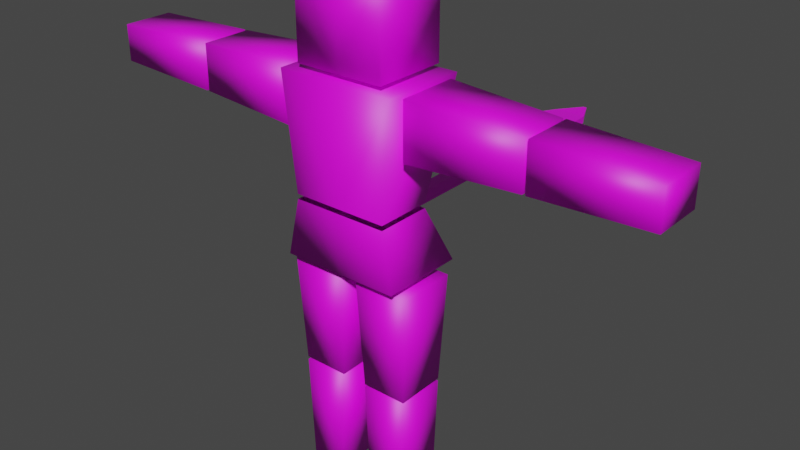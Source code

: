 # Source: 2_towa.blend  (saved by Blender 4.1.23; exported with 4.5.12 LTS)
import bpy
from mathutils import Matrix  # noqa: F401  (used for matrix-valued properties, if any)

bpy.ops.wm.read_factory_settings(use_empty=True)
scene = bpy.context.scene
scene.name = 'Scene'

# ---- collections
col_collection = bpy.data.collections.new('Collection'); scene.collection.children.link(col_collection)

# ---- images (referenced by path relative to the original .blend; pixels are not part of the script)
import os
ASSET_DIR = os.environ.get("B2B_ASSET_DIR", "")  # directory of the original .blend (textures are referenced by path, not embedded)
HERE = os.path.dirname(os.path.abspath(__file__))  # packed textures are extracted next to this script under _unpacked/

def load_image(name, relpath, width, height, colorspace="sRGB"):
    """Load a texture the original file referenced (path relative to the .blend, or extracted next to this script)."""
    p = next((c for c in (os.path.join(HERE, relpath), os.path.join(ASSET_DIR, relpath)) if relpath and os.path.exists(c)), "")
    if p:
        img = bpy.data.images.load(p, check_existing=True)
        img.name = name
    else:  # same state as the original file: an image datablock whose file is absent (Cycles renders it pink)
        img = bpy.data.images.new(name, width, height)
        img.source = "FILE"
        img.filepath = "//" + (relpath or name)
    img.colorspace_settings.name = colorspace
    return img
img_tmp_tex = load_image('tmp_tex', 'textures/tmp_tex.png', 1024, 1024, 'sRGB')

# ---- materials (node trees are filled in below, after node groups)
mat_material_001 = bpy.data.materials.new('Material.001')
mat_material_001.use_transparent_shadow = False

# ---- material node trees
mat_material_001.use_nodes = True; mat_material_001.node_tree.nodes.clear()
_N = mat_material_001.node_tree.nodes; _L = mat_material_001.node_tree.links
n0 = _N.new('ShaderNodeBsdfPrincipled'); n0.name = 'Principled BSDF'; n0.location = (10, 300)
n1 = _N.new('ShaderNodeOutputMaterial'); n1.name = 'Material Output'; n1.location = (300, 300)
n2 = _N.new('ShaderNodeTexImage'); n2.name = 'Image Texture'; n2.location = (-475, 316)
n2.image = img_tmp_tex
_L.new(n0.outputs[0], n1.inputs[0])
_L.new(n2.outputs[0], n0.inputs[0])
n1.is_active_output = True

# ---- world
world_world = bpy.data.worlds.new('World'); scene.world = world_world
world_world.use_nodes = True; world_world.node_tree.nodes.clear()
_N = world_world.node_tree.nodes; _L = world_world.node_tree.links
n0 = _N.new('ShaderNodeOutputWorld'); n0.name = 'World Output'; n0.location = (300, 300)
n1 = _N.new('ShaderNodeBackground'); n1.name = 'Background'; n1.location = (10, 300)
n1.inputs[0].default_value = (0.05088, 0.05088, 0.05088, 1.0)
_L.new(n1.outputs[0], n0.inputs[0])
n0.is_active_output = True
world_world.color = (0.05088, 0.05088, 0.05088)
world_world.use_sun_shadow = False
world_world.sun_shadow_jitter_overblur = 0.0

# ---- meshes
me_plane = bpy.data.meshes.new('Plane')
me_plane.from_pydata([(0.1755, -0.145, 1.623), (0.1755, -0.145, 1.979), (0.0, -0.145, 1.623), (0.0, -0.145, 1.979), (0.2332, -0.1665, 1.601), (0.0, -0.1665, 1.601), (0.2332, -0.1665, 0.9141), (0.0, -0.1665, 0.9141), (0.0, -0.1585, 1.157), (0.1888, -0.1585, 1.138), (0.249, -0.1196, 0.8796), (0.03376, -0.1196, 0.8796), (0.2126, -0.09999, 0.002333), (0.07015, -0.09999, 0.002333), (0.1755, 0.145, 1.979), (0.1755, 0.145, 1.623), (0.05218, -0.1011, 0.4353), (0.05173, -0.1011, 0.4466), (0.231, -0.1011, 0.4466), (0.2306, -0.1011, 0.4353), (0.0, 0.145, 1.623), (0.0, 0.145, 1.979), (0.2332, 0.1665, 1.601), (0.0, 0.1665, 1.601), (0.2332, 0.1665, 0.9141), (0.0, 0.1665, 0.9141), (0.0, 0.06311, 1.157), (0.1888, 0.06311, 1.138), (0.249, 0.1196, 0.879), (0.03376, 0.1196, 0.879), (0.2126, 0.1, 0.002833), (0.07015, 0.1, 0.002833), (0.05218, 0.09893, 0.4358), (0.05173, 0.09892, 0.4461), (0.231, 0.09892, 0.4461), (0.2306, 0.09893, 0.4358), (0.2442, -0.1196, 1.593), (0.2442, -0.1196, 1.378), (1.121, -0.1, 1.557), (1.121, -0.1, 1.414), (0.688, -0.1, 1.396), (0.6772, -0.1, 1.396), (0.6772, -0.1, 1.575), (0.688, -0.1, 1.575), (0.2442, 0.1196, 1.593), (0.2442, 0.1196, 1.378), (1.121, 0.1, 1.557), (1.121, 0.1, 1.414), (0.688, 0.1, 1.396), (0.6772, 0.1, 1.396), (0.6772, 0.1, 1.575), (0.688, 0.1, 1.575), (0.0, -0.1585, 1.138), (0.1888, -0.1585, 1.157), (0.0, 0.06311, 1.138), (0.1888, 0.06311, 1.157), (-0.1755, -0.145, 1.623), (-0.1755, -0.145, 1.979), (-0.2332, -0.1665, 1.601), (-0.2332, -0.1665, 0.9141), (-0.1888, -0.1585, 1.138), (-0.249, -0.1196, 0.8796), (-0.03376, -0.1196, 0.8796), (-0.2126, -0.09999, 0.002333), (-0.07015, -0.09999, 0.002333), (-0.1755, 0.145, 1.979), (-0.1755, 0.145, 1.623), (-0.05218, -0.1011, 0.4353), (-0.05173, -0.1011, 0.4466), (-0.231, -0.1011, 0.4466), (-0.2306, -0.1011, 0.4353), (-0.2332, 0.1665, 1.601), (-0.2332, 0.1665, 0.9141), (-0.1888, 0.06311, 1.138), (-0.249, 0.1196, 0.879), (-0.03376, 0.1196, 0.879), (-0.2126, 0.1, 0.002833), (-0.07015, 0.1, 0.002833), (-0.05218, 0.09893, 0.4358), (-0.05173, 0.09892, 0.4461), (-0.231, 0.09892, 0.4461), (-0.2306, 0.09893, 0.4358), (-0.2442, -0.1196, 1.593), (-0.2442, -0.1196, 1.378), (-1.121, -0.1, 1.557), (-1.121, -0.1, 1.414), (-0.688, -0.1, 1.396), (-0.6772, -0.1, 1.396), (-0.6772, -0.1, 1.575), (-0.688, -0.1, 1.575), (-0.2442, 0.1196, 1.593), (-0.2442, 0.1196, 1.378), (-1.121, 0.1, 1.557), (-1.121, 0.1, 1.414), (-0.688, 0.1, 1.396), (-0.6772, 0.1, 1.396), (-0.6772, 0.1, 1.575), (-0.688, 0.1, 1.575), (-0.1888, -0.1585, 1.157), (-0.1888, 0.06311, 1.157), (-0.02541, 0.08797, 1.027), (0.02541, 0.08797, 1.027), (-0.02541, 0.08797, 1.077), (0.02541, 0.08797, 1.077), (-0.02541, 1.088, 1.027), (0.02541, 1.088, 1.027), (-0.02541, 1.088, 1.077), (0.02541, 1.088, 1.077), (-0.0984, 1.133, 1.016), (0.0984, 1.133, 1.016), (-0.0984, 1.133, 1.088), (0.0984, 1.133, 1.088), (-0.06738, 1.284, 1.038), (0.06738, 1.284, 1.038), (-0.06738, 1.284, 1.066), (0.06738, 1.284, 1.066), (-0.007601, 1.407, 1.049), (0.007601, 1.407, 1.049), (-0.007601, 1.407, 1.055), (0.007601, 1.407, 1.055), (-0.02541, 0.338, 1.077), (-0.02541, 0.588, 1.077), (-0.02541, 0.838, 1.077), (0.02541, 0.838, 1.077), (0.02541, 0.588, 1.077), (0.02541, 0.338, 1.077), (0.02541, 0.338, 1.027), (0.02541, 0.588, 1.027), (0.02541, 0.838, 1.027), (-0.02541, 0.838, 1.027), (-0.02541, 0.588, 1.027), (-0.02541, 0.338, 1.027)], [], [(2, 0, 1, 3), (9, 52, 7, 6), (4, 5, 8, 53), (10, 11, 17, 18), (27, 24, 25, 54), (20, 21, 14, 15), (19, 16, 13, 12), (22, 55, 26, 23), (28, 34, 33, 29), (35, 30, 31, 32), (10, 28, 29, 11), (4, 22, 23, 5), (19, 35, 32, 16), (13, 31, 30, 12), (7, 25, 24, 6), (17, 33, 34, 18), (53, 55, 22, 4), (12, 30, 35, 19), (2, 20, 15, 0), (16, 32, 31, 13), (0, 15, 14, 1), (6, 24, 27, 9), (18, 34, 28, 10), (1, 14, 21, 3), (11, 29, 33, 17), (36, 37, 41, 42), (43, 40, 39, 38), (44, 50, 49, 45), (51, 46, 47, 48), (36, 44, 45, 37), (43, 51, 48, 40), (39, 47, 46, 38), (41, 49, 50, 42), (38, 46, 51, 43), (40, 48, 47, 39), (42, 50, 44, 36), (37, 45, 49, 41), (2, 3, 57, 56), (60, 59, 7, 52), (58, 98, 8, 5), (61, 69, 68, 62), (73, 54, 25, 72), (20, 66, 65, 21), (70, 63, 64, 67), (71, 23, 26, 99), (74, 75, 79, 80), (81, 78, 77, 76), (61, 62, 75, 74), (58, 5, 23, 71), (70, 67, 78, 81), (64, 63, 76, 77), (7, 59, 72, 25), (68, 69, 80, 79), (98, 58, 71, 99), (63, 70, 81, 76), (2, 56, 66, 20), (67, 64, 77, 78), (56, 57, 65, 66), (59, 60, 73, 72), (69, 61, 74, 80), (57, 3, 21, 65), (62, 68, 79, 75), (82, 88, 87, 83), (89, 84, 85, 86), (90, 91, 95, 96), (97, 94, 93, 92), (82, 83, 91, 90), (89, 86, 94, 97), (85, 84, 92, 93), (87, 88, 96, 95), (84, 89, 97, 92), (86, 85, 93, 94), (88, 82, 90, 96), (83, 87, 95, 91), (104, 108, 109, 105), (107, 111, 110, 106), (123, 107, 106, 122), (129, 104, 105, 128), (128, 105, 107, 123), (122, 106, 104, 129), (105, 109, 111, 107), (106, 110, 108, 104), (109, 113, 115, 111), (110, 114, 112, 108), (111, 115, 114, 110), (108, 112, 113, 109), (114, 118, 116, 112), (115, 119, 118, 114), (112, 116, 117, 113), (113, 117, 119, 115), (118, 119, 117, 116), (102, 120, 131, 100), (120, 121, 130, 131), (121, 122, 129, 130), (101, 126, 125, 103), (126, 127, 124, 125), (127, 128, 123, 124), (100, 131, 126, 101), (131, 130, 127, 126), (130, 129, 128, 127), (103, 125, 120, 102), (125, 124, 121, 120), (124, 123, 122, 121)])
me_plane.polygons.foreach_set('use_smooth', [1, 1, 1, 1, 1, 1, 1, 1, 1, 1, 1, 1, 1, 1, 1, 1, 1, 1, 1, 1, 1, 1, 1, 1, 1, 1, 1, 1, 1, 1, 1, 1, 1, 1, 1, 1, 1, 1, 1, 1, 1, 1, 1, 1, 1, 1, 1, 1, 1, 1, 1, 1, 1, 1, 1, 1, 1, 1, 1, 1, 1, 1, 1, 1, 1, 1, 1, 1, 1, 1, 1, 1, 1, 1, 0, 0, 0, 0, 0, 0, 0, 0, 0, 0, 0, 0, 0, 0, 0, 0, 0, 0, 0, 0, 0, 0, 0, 0, 0, 0, 0, 0, 0])
_uv = me_plane.uv_layers.new(name='UVMap')
_uv.uv.foreach_set('vector', [0.4614, 0.4818, 0.3957, 0.4818, 0.3957, 0.3488, 0.4614, 0.3488, 0.5219, 0.1578, 0.5219, 0.0872, 0.6055, 0.0872, 0.6055, 0.1744, 0.1468, 0.1744, 0.1468, 0.0872, 0.313, 0.0872, 0.313, 0.1578, 0.6949, 6.124e-09, 0.7754, -9.124e-10, 0.7687, 0.162, 0.7016, 0.162, 0.4375, 0.01657, 0.5219, 3.917e-10, 0.5219, 0.0872, 0.4375, 0.0872, 0.5023, 0.3074, 0.5023, 0.1744, 0.5679, 0.1744, 0.5679, 0.3074, 0.3256, 0.515, 0.3923, 0.515, 0.3856, 0.6769, 0.3323, 0.6769, 0.1468, 0.1744, 0.3121, 0.191, 0.3121, 0.2616, 0.1468, 0.2616, 0.8052, 0.6727, 0.7985, 0.8344, 0.7314, 0.8344, 0.7247, 0.6727, 0.9467, 0.6726, 0.94, 0.8345, 0.8867, 0.8345, 0.88, 0.6726, 0.6075, 0.8346, 0.6075, 0.924, 0.527, 0.924, 0.527, 0.8346, 0.3121, 0.1744, 0.4367, 0.1744, 0.4367, 0.2616, 0.3121, 0.2616, 0.9836, 0.07476, 0.9836, 0.1496, 0.9168, 0.1496, 0.9168, 0.07476, 0.527, 0.8556, 0.527, 0.9304, 0.4737, 0.9304, 0.4737, 0.8556, 0.313, 0.0872, 0.4375, 0.0872, 0.4375, 0.1744, 0.313, 0.1744, 0.9824, 0.1744, 0.9824, 0.2492, 0.9154, 0.2492, 0.9154, 0.1744, 0.2677, 0.515, 0.1849, 0.515, 0.1468, 0.3488, 0.2713, 0.3488, 0.3857, 0.8388, 0.3109, 0.8389, 0.3109, 0.677, 0.3857, 0.6769, 0.6574, 0.24, 0.7658, 0.24, 0.7658, 0.3057, 0.6574, 0.3057, 0.2362, 0.6769, 0.3109, 0.677, 0.3109, 0.8389, 0.2362, 0.8388, 0.7247, 0.6438, 0.6164, 0.6437, 0.6164, 0.5107, 0.7247, 0.5107, 0.7216, 0.9588, 0.7216, 0.8344, 0.8052, 0.8724, 0.8052, 0.9552, 0.6874, 0.1619, 0.6126, 0.1619, 0.6055, 2.025e-08, 0.6949, 2.332e-08, 0.3957, 0.6437, 0.5042, 0.6437, 0.5042, 0.7094, 0.3957, 0.7094, 0.527, 0.5107, 0.6164, 0.5107, 0.6093, 0.6726, 0.5345, 0.6726, 0.6968, 0.8057, 0.6164, 0.8057, 0.6231, 0.6438, 0.6901, 0.6438, 0.9467, 0.6726, 0.88, 0.6726, 0.8867, 0.5107, 0.94, 0.5107, 0.527, 0.8346, 0.5336, 0.6726, 0.6006, 0.6726, 0.6075, 0.8346, 0.6164, 0.9676, 0.6231, 0.8057, 0.6763, 0.8057, 0.6831, 0.9676, 0.2305, 0.9283, 0.2305, 0.8389, 0.3109, 0.839, 0.3109, 0.9283, 0.527, 0.9987, 0.527, 0.924, 0.5937, 0.924, 0.5937, 0.9987, 0.9467, 0.6602, 0.9467, 0.5855, 1.0, 0.5855, 1.0, 0.6602, 0.9168, 0.07476, 0.9168, 1.067e-05, 0.9839, 3.098e-09, 0.9839, 0.07474, 0.8406, 0.1744, 0.9154, 0.1744, 0.9154, 0.3363, 0.8406, 0.3363, 0.88, 0.6726, 0.8052, 0.6726, 0.8052, 0.5107, 0.88, 0.5107, 0.007314, 0.4931, 0.08211, 0.4931, 0.08943, 0.655, 7.06e-10, 0.655, 0.6574, 0.3363, 0.5679, 0.3363, 0.5753, 0.1744, 0.65, 0.1744, 0.4614, 0.4818, 0.4614, 0.3488, 0.527, 0.3488, 0.527, 0.4818, 0.5219, 0.01657, 0.6055, 1.134e-09, 0.6055, 0.0872, 0.5219, 0.0872, 0.1468, -5.948e-11, 0.313, 0.01657, 0.313, 0.0872, 0.1468, 0.0872, 0.8052, 0.5107, 0.7985, 0.6727, 0.7314, 0.6727, 0.7247, 0.5107, 0.4375, 0.1578, 0.4375, 0.0872, 0.5219, 0.0872, 0.5219, 0.1744, 0.5023, 0.3074, 0.4367, 0.3074, 0.4367, 0.1744, 0.5023, 0.1744, 0.9168, 4.691e-09, 0.9101, 0.1619, 0.8569, 0.1619, 0.8501, 5.764e-09, 0.1468, 0.3488, 0.1468, 0.2616, 0.3121, 0.2616, 0.3121, 0.3322, 0.1468, 0.6769, 0.2273, 0.6769, 0.2206, 0.8386, 0.1536, 0.8386, 0.8801, 0.3488, 0.9468, 0.3488, 0.9401, 0.5107, 0.8868, 0.5107, 0.1468, 0.8386, 0.2273, 0.8386, 0.2273, 0.928, 0.1468, 0.928, 0.3121, 0.3488, 0.3121, 0.2616, 0.4367, 0.2616, 0.4367, 0.3488, 0.3186, 0.9137, 0.3854, 0.9137, 0.3854, 0.9885, 0.3186, 0.9885, 0.08943, 0.8668, 0.1427, 0.8668, 0.1427, 0.9416, 0.08943, 0.9416, 0.313, 0.0872, 0.313, 1.336e-09, 0.4375, 1.074e-08, 0.4375, 0.0872, 0.3186, 0.8389, 0.3857, 0.8389, 0.3857, 0.9137, 0.3186, 0.9137, 0.2749, 0.515, 0.2713, 0.3488, 0.3957, 0.3488, 0.3577, 0.515, 0.7658, 0.3363, 0.7658, 0.1744, 0.8406, 0.1745, 0.8406, 0.3364, 0.6574, 0.24, 0.6574, 0.1744, 0.7658, 0.1744, 0.7658, 0.24, 0.8501, -9.766e-09, 0.8501, 0.1619, 0.7754, 0.162, 0.7754, 0.000105, 0.6164, 0.4818, 0.6164, 0.3488, 0.7248, 0.3488, 0.7248, 0.4818, 0.8888, 0.959, 0.8052, 0.9553, 0.8052, 0.8725, 0.8888, 0.8345, 0.1544, 0.6769, 0.1468, 0.515, 0.2362, 0.515, 0.2291, 0.6769, 0.3957, 0.775, 0.3957, 0.7094, 0.5042, 0.7094, 0.5042, 0.775, 0.3256, 0.515, 0.318, 0.6769, 0.2433, 0.6769, 0.2362, 0.515, 0.7248, 0.5107, 0.7315, 0.3488, 0.7986, 0.3488, 0.8053, 0.5107, 0.3957, 0.9369, 0.4024, 0.775, 0.4557, 0.775, 0.4624, 0.9369, 0.08047, 0.8169, 1.709e-08, 0.8169, 0.006866, 0.655, 0.0739, 0.655, 0.0667, 0.9788, -1.527e-08, 0.9788, 0.006719, 0.8169, 0.05998, 0.8169, 0.9693, 0.9239, 0.8888, 0.9239, 0.8888, 0.8346, 0.9693, 0.8345, 0.9555, 0.9987, 0.8888, 0.9987, 0.8888, 0.9239, 0.9555, 0.9239, 1.0, 0.5855, 0.9467, 0.5854, 0.9467, 0.5107, 1.0, 0.5107, 0.9824, 0.3239, 0.9154, 0.3239, 0.9154, 0.2492, 0.9824, 0.2492, 0.8801, 0.3488, 0.8801, 0.5107, 0.8053, 0.5107, 0.8053, 0.3488, 0.8052, 0.8345, 0.8052, 0.6726, 0.88, 0.6726, 0.88, 0.8345, 0.6091, 0.3488, 0.6164, 0.5107, 0.527, 0.5107, 0.5343, 0.3488, 0.3957, 0.6437, 0.403, 0.4818, 0.4778, 0.4818, 0.4851, 0.6437, 0.04503, 0.3731, 0.07342, 0.3878, 2.588e-09, 0.3929, 0.02607, 0.3744, 0.1185, 0.3731, 0.1468, 0.3878, 0.07342, 0.3929, 0.09949, 0.3744, 0.1119, 0.2798, 0.1185, 0.3731, 0.09949, 0.3744, 0.09297, 0.2811, 0.03851, 0.2798, 0.04503, 0.3731, 0.02607, 0.3744, 0.01955, 0.2811, 0.08943, 0.5865, 0.08943, 0.4931, 0.1084, 0.4931, 0.1084, 0.5865, 0.508, 0.5753, 0.508, 0.4818, 0.527, 0.4818, 0.527, 0.5753, 0.487, 0.3074, 0.4912, 0.3347, 0.4639, 0.3347, 0.468, 0.3074, 0.4599, 0.3074, 0.4639, 0.3347, 0.4367, 0.3347, 0.4409, 0.3074, 0.1084, 0.597, 0.1167, 0.5399, 0.1273, 0.5399, 0.1357, 0.597, 0.1084, 0.701, 0.1168, 0.6439, 0.1274, 0.6439, 0.1357, 0.701, 0.1468, 0.3878, 0.1392, 0.4452, 0.08895, 0.4487, 0.07342, 0.3929, 0.07342, 0.3878, 0.0658, 0.4452, 0.01553, 0.4487, 2.588e-09, 0.3929, 0.1168, 0.6439, 0.1212, 0.597, 0.1232, 0.597, 0.1274, 0.6439, 0.1392, 0.4452, 0.1201, 0.4927, 0.1145, 0.4931, 0.08895, 0.4487, 0.0658, 0.4452, 0.04671, 0.4927, 0.04104, 0.4931, 0.01553, 0.4487, 0.1167, 0.5399, 0.121, 0.4931, 0.1229, 0.4931, 0.1273, 0.5399, 0.4367, 0.3404, 0.4367, 0.3347, 0.4386, 0.3347, 0.4386, 0.3404, 0.508, 0.8556, 0.508, 0.7621, 0.527, 0.7621, 0.527, 0.8556, 0.508, 0.7621, 0.508, 0.6687, 0.527, 0.6687, 0.527, 0.7621, 0.508, 0.6687, 0.508, 0.5753, 0.527, 0.5753, 0.527, 0.6687, 0.08943, 0.8668, 0.08943, 0.7734, 0.1084, 0.7734, 0.1084, 0.8668, 0.08943, 0.7734, 0.08943, 0.6799, 0.1084, 0.6799, 0.1084, 0.7734, 0.08943, 0.6799, 0.08943, 0.5865, 0.1084, 0.5865, 0.1084, 0.6799, 0.01896, -2.361e-08, 0.02548, 0.09327, 0.006517, 0.09459, 4.156e-08, 0.001325, 0.02548, 0.09327, 0.03199, 0.1865, 0.01303, 0.1879, 0.006517, 0.09459, 0.03199, 0.1865, 0.03851, 0.2798, 0.01955, 0.2811, 0.01303, 0.1879, 0.09238, -2.268e-08, 0.0989, 0.09327, 0.07994, 0.09459, 0.07342, 0.001325, 0.0989, 0.09327, 0.1054, 0.1865, 0.08646, 0.1879, 0.07994, 0.09459, 0.1054, 0.1865, 0.1119, 0.2798, 0.09297, 0.2811, 0.08646, 0.1879])
me_plane.materials.append(mat_material_001)
me_plane.update()
arm_armature = bpy.data.armatures.new('Armature')  # bones are not reproduced

# ---- objects
ob_plane = bpy.data.objects.new('Plane', me_plane)
ob_armature = bpy.data.objects.new('Armature', arm_armature)

# ---- transforms, parenting, visibility, modifiers, constraints
ob_plane.parent = ob_armature
ob_plane.location = (0.0, 0.0, 0.0)
_vg = ob_plane.vertex_groups.new(name='hip')
_vg.add([6, 7, 9, 24, 25, 27, 52, 54, 59, 60, 72, 73], 1.0, 'REPLACE')
_vg = ob_plane.vertex_groups.new(name='leg2.L')
_vg.add([10, 11, 17, 18, 28, 29, 33, 34], 1.0, 'REPLACE')
_vg = ob_plane.vertex_groups.new(name='leg1.L')
_vg.add([12, 13, 16, 19, 30, 31, 32, 35], 1.0, 'REPLACE')
_vg = ob_plane.vertex_groups.new(name='leg2.R')
_vg.add([61, 62, 68, 69, 74, 75, 79, 80], 1.0, 'REPLACE')
_vg = ob_plane.vertex_groups.new(name='leg1.R')
_vg.add([63, 64, 67, 70, 76, 77, 78, 81], 1.0, 'REPLACE')
_vg = ob_plane.vertex_groups.new(name='body')
_vg.add([4, 5, 8, 22, 23, 26, 53, 55, 58, 71, 98, 99], 1.0, 'REPLACE')
_vg = ob_plane.vertex_groups.new(name='head')
_vg.add([0, 1, 2, 3, 14, 15, 20, 21, 56, 57, 65, 66], 1.0, 'REPLACE')
_vg = ob_plane.vertex_groups.new(name='arm2.L')
_vg.add([36, 37, 41, 42, 44, 45, 49, 50], 1.0, 'REPLACE')
_vg = ob_plane.vertex_groups.new(name='arm1.L')
_vg.add([38, 39, 40, 43, 46, 47, 48, 51], 1.0, 'REPLACE')
_vg = ob_plane.vertex_groups.new(name='hand.L')
_vg = ob_plane.vertex_groups.new(name='item_L')
_vg = ob_plane.vertex_groups.new(name='arm2.R')
_vg.add([82, 83, 87, 88, 90, 91, 95, 96], 1.0, 'REPLACE')
_vg = ob_plane.vertex_groups.new(name='arm1.R')
_vg.add([84, 85, 86, 89, 92, 93, 94, 97], 1.0, 'REPLACE')
_vg = ob_plane.vertex_groups.new(name='hand.R')
_vg = ob_plane.vertex_groups.new(name='item_R')
_vg = ob_plane.vertex_groups.new(name='wire')
_vg = ob_plane.vertex_groups.new(name='wire.001')
_vg = ob_plane.vertex_groups.new(name='wire.002')
_vg = ob_plane.vertex_groups.new(name='wire.003')
_vg = ob_plane.vertex_groups.new(name='wire.004')
_vg = ob_plane.vertex_groups.new(name='wire.005')
_vg = ob_plane.vertex_groups.new(name='ail')
for _i, _w in zip([100, 101, 102, 103, 120, 125, 126, 131], [0.9946, 0.9946, 0.9946, 0.9946, 0.5, 0.5, 0.5, 0.5]): _vg.add([_i], _w, 'REPLACE')
_vg = ob_plane.vertex_groups.new(name='tail.003')
for _i, _w in zip([120, 121, 124, 125, 126, 127, 130, 131], [0.4987, 0.4987, 0.4987, 0.4987, 0.4987, 0.4987, 0.4987, 0.4987]): _vg.add([_i], _w, 'REPLACE')
_vg = ob_plane.vertex_groups.new(name='tail.002')
for _i, _w in zip([121, 122, 123, 124, 127, 128, 129, 130], [0.4987, 0.4987, 0.4987, 0.4987, 0.4987, 0.4987, 0.4987, 0.4987]): _vg.add([_i], _w, 'REPLACE')
_vg = ob_plane.vertex_groups.new(name='tail.001')
for _i, _w in zip([104, 105, 106, 107, 108, 109, 110, 111, 122, 123, 128, 129], [0.4914, 0.489, 0.489, 0.4914, 0.1947, 0.187, 0.187, 0.1947, 0.4987, 0.4987, 0.4987, 0.4987]): _vg.add([_i], _w, 'REPLACE')
_vg = ob_plane.vertex_groups.new(name='tail')
for _i, _w in zip([104, 105, 106, 107, 108, 109, 110, 111, 112, 113, 114, 115, 116, 117, 118, 119], [0.5071, 0.5091, 0.5091, 0.5071, 0.8047, 0.8123, 0.8123, 0.8047, 0.9823, 0.9845, 0.9845, 0.9823, 0.9999, 1.0, 1.0, 0.9999]): _vg.add([_i], _w, 'REPLACE')
_m = ob_plane.modifiers.new('Armature', 'ARMATURE')
_m.object = ob_armature
ob_armature.location = (0.0, 0.0, 0.0)

# ---- collection membership
col_collection.objects.link(ob_plane)
col_collection.objects.link(ob_armature)

# ---- scene / render settings (as saved in the file)
scene.frame_start = 1; scene.frame_end = 60; scene.frame_set(4)
scene.render.engine = 'BLENDER_EEVEE_NEXT'
scene.render.fps = 60
scene.cycles.use_denoising = False
scene.cycles.sampling_pattern = 'TABULATED_SOBOL'
scene.eevee.ray_tracing_options.trace_max_roughness = 0.0
scene.view_settings.view_transform = 'Filmic'
bpy.context.view_layer.update()

# ---- added for rendering (the .blend has no active camera and no usable light): camera, sun
cam_auto = bpy.data.cameras.new('AutoCamera')
cam_auto.lens = 50.0
cam_auto.sensor_width = 36.0
cam_auto.clip_end = 1000.0
ob_auto_camera = bpy.data.objects.new('AutoCamera', cam_auto)
scene.collection.objects.link(ob_auto_camera)
ob_auto_camera.location = (2.2694, -2.56422, 2.78981)
ob_auto_camera.rotation_euler = (1.09748, -7.21219e-08, 0.694738)
scene.camera = ob_auto_camera
light_auto_sun = bpy.data.lights.new('AutoSun', 'SUN')
light_auto_sun.energy = 3.0
light_auto_sun.angle = 0.0523599
ob_auto_sun = bpy.data.objects.new('AutoSun', light_auto_sun)
scene.collection.objects.link(ob_auto_sun)
ob_auto_sun.rotation_euler = (0.872665, 0.174533, 0.523599)
bpy.context.view_layer.update()
